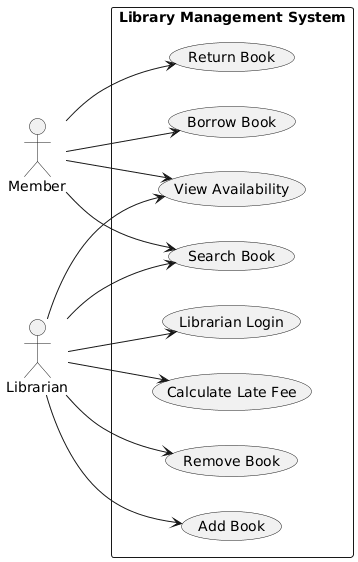

The diagram above was rendered by PlantUML. Its source (embedded in the PNG):
@startuml
left to right direction
skinparam packageStyle rectangle
skinparam actorStyle stickman

actor "Member" as Member
actor "Librarian" as Librarian

rectangle "Library Management System" {

  usecase "Search Book" as UC_SearchBook
  usecase "Borrow Book" as UC_BorrowBook
  usecase "Return Book" as UC_ReturnBook
  usecase "View Availability" as UC_ViewAvailability
  usecase "Add Book" as UC_AddBook
  usecase "Remove Book" as UC_RemoveBook
  usecase "Calculate Late Fee" as UC_CalcFee
  usecase "Librarian Login" as UC_Login

}

' Member ilişkileri
Member --> UC_SearchBook
Member --> UC_BorrowBook
Member --> UC_ReturnBook
Member --> UC_ViewAvailability

' Librarian ilişkileri
Librarian --> UC_Login
Librarian --> UC_SearchBook
Librarian --> UC_ViewAvailability
Librarian --> UC_AddBook
Librarian --> UC_RemoveBook
Librarian --> UC_CalcFee
@enduml